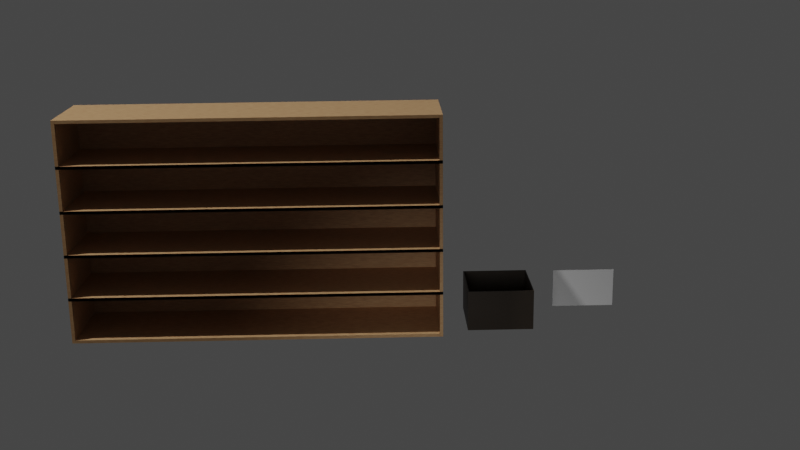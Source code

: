 # Source: shelf-box-card.blend  (saved by Blender 3.3.6; exported with 4.5.12 LTS)
import bpy
from mathutils import Matrix  # noqa: F401  (used for matrix-valued properties, if any)

bpy.ops.wm.read_factory_settings(use_empty=True)
scene = bpy.context.scene
scene.name = 'Scene'

# ---- collections
col_collection = bpy.data.collections.new('Collection'); scene.collection.children.link(col_collection)

# ---- materials (node trees are filled in below, after node groups)
mat_paper_texture = bpy.data.materials.new('paper-texture')
mat_paper_texture.use_transparent_shadow = False
mat_cardboard = bpy.data.materials.new('Cardboard')
mat_cardboard.use_transparent_shadow = False
mat_wood_texture = bpy.data.materials.new('wood-texture')
mat_wood_texture.use_transparent_shadow = False

# ---- material node trees
mat_paper_texture.use_nodes = True; mat_paper_texture.node_tree.nodes.clear()
_N = mat_paper_texture.node_tree.nodes; _L = mat_paper_texture.node_tree.links
n0 = _N.new('ShaderNodeBsdfPrincipled'); n0.name = 'Principled BSDF'; n0.location = (10, 300)
n0.distribution = 'GGX'
n0.subsurface_method = 'RANDOM_WALK_SKIN'
n0.inputs[0].default_value = (1.0, 1.0, 1.0, 1.0)
n0.inputs[3].default_value = 1.45
n0.inputs[27].default_value = (0.0, 0.0, 0.0, 1.0)
n0.inputs[28].default_value = 1.0
n1 = _N.new('ShaderNodeOutputMaterial'); n1.name = 'Material Output'; n1.location = (300, 300)
_L.new(n0.outputs[0], n1.inputs[0])
n1.is_active_output = True
mat_cardboard.use_nodes = True; mat_cardboard.node_tree.nodes.clear()
_N = mat_cardboard.node_tree.nodes; _L = mat_cardboard.node_tree.links
n0 = _N.new('ShaderNodeBsdfPrincipled'); n0.name = 'Principled BSDF'; n0.location = (10, 300)
n0.distribution = 'GGX'
n0.subsurface_method = 'RANDOM_WALK_SKIN'
n0.inputs[3].default_value = 1.45
n0.inputs[27].default_value = (0.0, 0.0, 0.0, 1.0)
n0.inputs[28].default_value = 1.0
n1 = _N.new('ShaderNodeOutputMaterial'); n1.name = 'Material Output'; n1.location = (300, 300)
n2 = _N.new('ShaderNodeTexNoise'); n2.name = 'Noise Texture'; n2.location = (-790, 112)
n2.noise_dimensions = '4D'
n2.inputs[1].default_value = 9.3
n2.inputs[2].default_value = 93.5
n2.inputs[3].default_value = 16.0
n2.inputs[4].default_value = 0.725
n3 = _N.new('ShaderNodeValToRGB'); n3.name = 'ColorRamp'; n3.location = (-483, 158)
while len(n3.color_ramp.elements) > 1: n3.color_ramp.elements.remove(n3.color_ramp.elements[-1])
n3.color_ramp.elements[0].position = 0.0; n3.color_ramp.elements[0].color = (0.01278, 0.009518, 0.006254, 1.0)
_e = n3.color_ramp.elements.new(1.0); _e.color = (0.05844, 0.03987, 0.02379, 1.0)
_L.new(n0.outputs[0], n1.inputs[0])
_L.new(n2.outputs[0], n3.inputs[0])
_L.new(n3.outputs[0], n0.inputs[0])
n1.is_active_output = True
mat_wood_texture.use_nodes = True; mat_wood_texture.node_tree.nodes.clear()
_N = mat_wood_texture.node_tree.nodes; _L = mat_wood_texture.node_tree.links
n0 = _N.new('ShaderNodeBsdfPrincipled'); n0.name = 'Principled BSDF'; n0.location = (10, 300)
n0.distribution = 'GGX'
n0.subsurface_method = 'RANDOM_WALK_SKIN'
n0.inputs[3].default_value = 1.45
n0.inputs[27].default_value = (0.0, 0.0, 0.0, 1.0)
n0.inputs[28].default_value = 1.0
n1 = _N.new('ShaderNodeOutputMaterial'); n1.name = 'Material Output'; n1.location = (300, 300)
n2 = _N.new('ShaderNodeTexNoise'); n2.name = 'Noise Texture'; n2.location = (-690, 207)
n2.noise_dimensions = '4D'
n2.inputs[1].default_value = 9.3
n2.inputs[2].default_value = 50.0
n2.inputs[3].default_value = 100.0
n3 = _N.new('ShaderNodeValToRGB'); n3.name = 'ColorRamp'; n3.location = (-418, 206)
while len(n3.color_ramp.elements) > 1: n3.color_ramp.elements.remove(n3.color_ramp.elements[-1])
n3.color_ramp.elements[0].position = 0.0; n3.color_ramp.elements[0].color = (0.314, 0.1248, 0.04374, 1.0)
_e = n3.color_ramp.elements.new(1.0); _e.color = (0.7305, 0.4793, 0.2384, 1.0)
_L.new(n0.outputs[0], n1.inputs[0])
_L.new(n2.outputs[0], n3.inputs[0])
_L.new(n3.outputs[0], n0.inputs[0])
n1.is_active_output = True

# ---- world
world_world = bpy.data.worlds.new('World'); scene.world = world_world
world_world.use_nodes = True; world_world.node_tree.nodes.clear()
_N = world_world.node_tree.nodes; _L = world_world.node_tree.links
n0 = _N.new('ShaderNodeOutputWorld'); n0.name = 'World Output'; n0.location = (300, 300)
n1 = _N.new('ShaderNodeBackground'); n1.name = 'Background'; n1.location = (10, 300)
n1.inputs[0].default_value = (0.05088, 0.05088, 0.05088, 1.0)
_L.new(n1.outputs[0], n0.inputs[0])
n0.is_active_output = True
world_world.color = (0.05088, 0.05088, 0.05088)
world_world.use_sun_shadow = False
world_world.sun_shadow_jitter_overblur = 0.0

# ---- cameras
cam_camera = bpy.data.cameras.new('Camera')
cam_camera.clip_end = 100.0
cam_camera.ortho_scale = 7.314

# ---- lights
light_light = bpy.data.lights.new('Light', 'POINT')
light_light.transmission_factor = 0.0
light_light.energy = 1000.0
light_light.shadow_soft_size = 0.1
light_light.shadow_maximum_resolution = 0.006
light_light.use_absolute_resolution = True
light_spot = bpy.data.lights.new('Spot', 'SPOT')
light_spot.transmission_factor = 0.0
light_spot.shadow_soft_size = 0.25
light_spot.shadow_maximum_resolution = 0.006
light_spot.use_absolute_resolution = True

# ---- meshes
me_card = bpy.data.meshes.new('Card')
me_card.from_pydata([(1.0, 1.0, 1.0), (1.0, 1.0, -1.0), (1.0, -1.0, 1.0), (1.0, -1.0, -1.0), (-1.0, 1.0, 1.0), (-1.0, 1.0, -1.0), (-1.0, -1.0, 1.0), (-1.0, -1.0, -1.0)], [], [(0, 4, 6, 2), (3, 2, 6, 7), (7, 6, 4, 5), (5, 1, 3, 7), (1, 0, 2, 3), (5, 4, 0, 1)])
_uv = me_card.uv_layers.new(name='UVMap')
_uv.uv.foreach_set('vector', [0.625, 0.5, 0.875, 0.5, 0.875, 0.75, 0.625, 0.75, 0.375, 0.75, 0.625, 0.75, 0.625, 1.0, 0.375, 1.0, 0.375, 0.0, 0.625, 0.0, 0.625, 0.25, 0.375, 0.25, 0.125, 0.5, 0.375, 0.5, 0.375, 0.75, 0.125, 0.75, 0.375, 0.5, 0.625, 0.5, 0.625, 0.75, 0.375, 0.75, 0.375, 0.25, 0.625, 0.25, 0.625, 0.5, 0.375, 0.5])
me_card.materials.append(mat_paper_texture)
me_card.use_mirror_vertex_groups = False
me_card.update()
me_box = bpy.data.meshes.new('Box')
me_box.from_pydata([(-1.0, -1.0, -1.0), (-0.9715, -0.9715, 1.0), (-1.0, 1.0, -1.0), (-0.9715, 0.9715, 1.0), (1.0, -1.0, -1.0), (0.9715, -0.9715, 1.0), (1.0, 1.0, -1.0), (0.9715, 0.9715, 1.0), (-1.0, -1.0, 1.0), (-1.0, 1.0, 1.0), (1.0, 1.0, 1.0), (1.0, -1.0, 1.0), (-0.9715, -0.9715, 1.0), (-0.9715, 0.9715, 1.0), (0.9715, 0.9715, 1.0), (0.9715, -0.9715, 1.0), (-0.9715, -0.9715, -0.92), (-0.9715, 0.98, -0.92), (0.9715, 0.9715, -0.92), (0.9715, -0.9715, -0.92)], [], [(0, 8, 9, 2), (2, 9, 10, 6), (6, 10, 11, 4), (4, 11, 8, 0), (2, 6, 4, 0), (5, 7, 14, 15), (1, 3, 9, 8), (3, 7, 10, 9), (7, 5, 11, 10), (5, 1, 8, 11), (12, 15, 19, 16), (3, 1, 12, 13), (1, 5, 15, 12), (7, 3, 13, 14), (18, 17, 16, 19), (14, 13, 17, 18), (15, 14, 18, 19), (13, 12, 16, 17)])
_uv = me_box.uv_layers.new(name='UVMap')
_uv.uv.foreach_set('vector', [0.375, 0.0, 0.625, 0.0, 0.625, 0.25, 0.375, 0.25, 0.375, 0.25, 0.625, 0.25, 0.625, 0.5, 0.375, 0.5, 0.375, 0.5, 0.625, 0.5, 0.625, 0.75, 0.375, 0.75, 0.375, 0.75, 0.625, 0.75, 0.625, 1.0, 0.375, 1.0, 0.125, 0.5, 0.375, 0.5, 0.375, 0.75, 0.125, 0.75, 0.6286, 0.7464, 0.6286, 0.5036, 0.6286, 0.5036, 0.6286, 0.7464, 0.8714, 0.7464, 0.8714, 0.5036, 0.875, 0.5, 0.875, 0.75, 0.8714, 0.5036, 0.6286, 0.5036, 0.625, 0.5, 0.875, 0.5, 0.6286, 0.5036, 0.6286, 0.7464, 0.625, 0.75, 0.625, 0.5, 0.6286, 0.7464, 0.8714, 0.7464, 0.875, 0.75, 0.625, 0.75, 0.8714, 0.7464, 0.6286, 0.7464, 0.6286, 0.7464, 0.8714, 0.7464, 0.8714, 0.5036, 0.8714, 0.7464, 0.8714, 0.7464, 0.8714, 0.5036, 0.8714, 0.7464, 0.6286, 0.7464, 0.6286, 0.7464, 0.8714, 0.7464, 0.6286, 0.5036, 0.8714, 0.5036, 0.8714, 0.5036, 0.6286, 0.5036, 0.6286, 0.5036, 0.8714, 0.5036, 0.8714, 0.7464, 0.6286, 0.7464, 0.6286, 0.5036, 0.8714, 0.5036, 0.8714, 0.5036, 0.6286, 0.5036, 0.6286, 0.7464, 0.6286, 0.5036, 0.6286, 0.5036, 0.6286, 0.7464, 0.8714, 0.5036, 0.8714, 0.7464, 0.8714, 0.7464, 0.8714, 0.5036])
me_box.materials.append(mat_cardboard)
me_box.update()
me_row_01 = bpy.data.meshes.new('Row.01')
me_row_01.from_pydata([(-1.0, -1.0, -1.0), (-1.0, -1.0, 1.0), (-0.9811, 1.0, -0.9811), (-0.9811, 1.0, 0.9811), (1.0, -1.0, -1.0), (1.0, -1.0, 1.0), (0.9811, 1.0, -0.9811), (0.9811, 1.0, 0.9811), (-1.0, 1.0, 1.0), (-1.0, 1.0, -1.0), (1.0, 1.0, -1.0), (1.0, 1.0, 1.0), (-0.9823, 1.0, 0.8667), (-0.9823, 1.0, -0.8667), (0.9823, 1.0, -0.8667), (0.9823, 1.0, 0.8667), (-0.9823, -0.8644, 0.8667), (-0.9823, -0.8644, -0.8667), (0.9823, -0.8644, -0.8667), (0.9823, -0.8644, 0.8667)], [], [(0, 1, 8, 9), (7, 6, 14, 15), (10, 11, 5, 4), (4, 5, 1, 0), (9, 10, 4, 0), (11, 8, 1, 5), (3, 2, 9, 8), (2, 6, 10, 9), (7, 3, 8, 11), (6, 7, 11, 10), (14, 13, 17, 18), (6, 2, 13, 14), (3, 7, 15, 12), (2, 3, 12, 13), (17, 16, 19, 18), (12, 15, 19, 16), (13, 12, 16, 17), (15, 14, 18, 19)])
_uv = me_row_01.uv_layers.new(name='UVMap')
_uv.uv.foreach_set('vector', [0.375, 0.0, 0.625, 0.0, 0.625, 0.25, 0.375, 0.25, 0.6226, 0.4976, 0.3774, 0.4976, 0.3774, 0.4976, 0.6226, 0.4976, 0.375, 0.5, 0.625, 0.5, 0.625, 0.75, 0.375, 0.75, 0.375, 0.75, 0.625, 0.75, 0.625, 1.0, 0.375, 1.0, 0.125, 0.5, 0.375, 0.5, 0.375, 0.75, 0.125, 0.75, 0.625, 0.5, 0.875, 0.5, 0.875, 0.75, 0.625, 0.75, 0.6226, 0.2524, 0.3774, 0.2524, 0.375, 0.25, 0.625, 0.25, 0.3774, 0.2524, 0.3774, 0.4976, 0.375, 0.5, 0.375, 0.25, 0.6226, 0.4976, 0.6226, 0.2524, 0.625, 0.25, 0.625, 0.5, 0.3774, 0.4976, 0.6226, 0.4976, 0.625, 0.5, 0.375, 0.5, 0.3774, 0.4976, 0.3774, 0.2524, 0.3774, 0.2524, 0.3774, 0.4976, 0.3774, 0.4976, 0.3774, 0.2524, 0.3774, 0.2524, 0.3774, 0.4976, 0.6226, 0.2524, 0.6226, 0.4976, 0.6226, 0.4976, 0.6226, 0.2524, 0.3774, 0.2524, 0.6226, 0.2524, 0.6226, 0.2524, 0.3774, 0.2524, 0.3774, 0.2524, 0.6226, 0.2524, 0.6226, 0.4976, 0.3774, 0.4976, 0.6226, 0.2524, 0.6226, 0.4976, 0.6226, 0.4976, 0.6226, 0.2524, 0.3774, 0.2524, 0.6226, 0.2524, 0.6226, 0.2524, 0.3774, 0.2524, 0.6226, 0.4976, 0.3774, 0.4976, 0.3774, 0.4976, 0.6226, 0.4976])
me_row_01.materials.append(mat_wood_texture)
me_row_01.update()
me_placeholderbox_006 = bpy.data.meshes.new('PlaceholderBox.006')
me_placeholderbox_006.from_pydata([(-1.0, -1.0, 0.0), (1.0, -1.0, 0.0), (-1.0, 1.0, 0.0), (1.0, 1.0, 0.0)], [], [(0, 1, 3, 2)])
_uv = me_placeholderbox_006.uv_layers.new(name='UVMap')
_uv.uv.foreach_set('vector', [0.0, 0.0, 1.0, 0.0, 1.0, 1.0, 0.0, 1.0])
me_placeholderbox_006.materials.append(mat_wood_texture)
me_placeholderbox_006.update()
me_placeholderbox_007 = bpy.data.meshes.new('PlaceholderBox.007')
me_placeholderbox_007.from_pydata([(-1.0, -1.0, 0.0), (1.0, -1.0, 0.0), (-1.0, 1.0, 0.0), (1.0, 1.0, 0.0)], [], [(0, 1, 3, 2)])
_uv = me_placeholderbox_007.uv_layers.new(name='UVMap')
_uv.uv.foreach_set('vector', [0.0, 0.0, 1.0, 0.0, 1.0, 1.0, 0.0, 1.0])
me_placeholderbox_007.materials.append(mat_wood_texture)
me_placeholderbox_007.update()
me_placeholderbox_008 = bpy.data.meshes.new('PlaceholderBox.008')
me_placeholderbox_008.from_pydata([(-1.0, -1.0, 0.0), (1.0, -1.0, 0.0), (-1.0, 1.0, 0.0), (1.0, 1.0, 0.0)], [], [(0, 1, 3, 2)])
_uv = me_placeholderbox_008.uv_layers.new(name='UVMap')
_uv.uv.foreach_set('vector', [0.0, 0.0, 1.0, 0.0, 1.0, 1.0, 0.0, 1.0])
me_placeholderbox_008.materials.append(mat_wood_texture)
me_placeholderbox_008.update()
me_placeholderbox_009 = bpy.data.meshes.new('PlaceholderBox.009')
me_placeholderbox_009.from_pydata([(-1.0, -1.0, 0.0), (1.0, -1.0, 0.0), (-1.0, 1.0, 0.0), (1.0, 1.0, 0.0)], [], [(0, 1, 3, 2)])
_uv = me_placeholderbox_009.uv_layers.new(name='UVMap')
_uv.uv.foreach_set('vector', [0.0, 0.0, 1.0, 0.0, 1.0, 1.0, 0.0, 1.0])
me_placeholderbox_009.materials.append(mat_wood_texture)
me_placeholderbox_009.update()
me_placeholderbox_010 = bpy.data.meshes.new('PlaceholderBox.010')
me_placeholderbox_010.from_pydata([(-1.0, -1.0, 0.0), (1.0, -1.0, 0.0), (-1.0, 1.0, 0.0), (1.0, 1.0, 0.0)], [], [(0, 1, 3, 2)])
_uv = me_placeholderbox_010.uv_layers.new(name='UVMap')
_uv.uv.foreach_set('vector', [0.0, 0.0, 1.0, 0.0, 1.0, 1.0, 0.0, 1.0])
me_placeholderbox_010.materials.append(mat_wood_texture)
me_placeholderbox_010.update()
me_row_011 = bpy.data.meshes.new('Row.011')
me_row_011.from_pydata([(-1.0, -1.0, -1.0), (-1.0, -1.0, 1.0), (-0.9811, 1.0, -0.9811), (-0.9811, 1.0, 0.9811), (1.0, -1.0, -1.0), (1.0, -1.0, 1.0), (0.9811, 1.0, -0.9811), (0.9811, 1.0, 0.9811), (-1.0, 1.0, 1.0), (-1.0, 1.0, -1.0), (1.0, 1.0, -1.0), (1.0, 1.0, 1.0), (-0.9823, 1.0, 0.8667), (-0.9823, 1.0, -0.8667), (0.9823, 1.0, -0.8667), (0.9823, 1.0, 0.8667), (-0.9823, -0.8644, 0.8667), (-0.9823, -0.8644, -0.8667), (0.9823, -0.8644, -0.8667), (0.9823, -0.8644, 0.8667)], [], [(0, 1, 8, 9), (7, 6, 14, 15), (10, 11, 5, 4), (4, 5, 1, 0), (9, 10, 4, 0), (11, 8, 1, 5), (3, 2, 9, 8), (2, 6, 10, 9), (7, 3, 8, 11), (6, 7, 11, 10), (14, 13, 17, 18), (6, 2, 13, 14), (3, 7, 15, 12), (2, 3, 12, 13), (17, 16, 19, 18), (12, 15, 19, 16), (13, 12, 16, 17), (15, 14, 18, 19)])
_uv = me_row_011.uv_layers.new(name='UVMap')
_uv.uv.foreach_set('vector', [0.375, 0.0, 0.625, 0.0, 0.625, 0.25, 0.375, 0.25, 0.6226, 0.4976, 0.3774, 0.4976, 0.3774, 0.4976, 0.6226, 0.4976, 0.375, 0.5, 0.625, 0.5, 0.625, 0.75, 0.375, 0.75, 0.375, 0.75, 0.625, 0.75, 0.625, 1.0, 0.375, 1.0, 0.125, 0.5, 0.375, 0.5, 0.375, 0.75, 0.125, 0.75, 0.625, 0.5, 0.875, 0.5, 0.875, 0.75, 0.625, 0.75, 0.6226, 0.2524, 0.3774, 0.2524, 0.375, 0.25, 0.625, 0.25, 0.3774, 0.2524, 0.3774, 0.4976, 0.375, 0.5, 0.375, 0.25, 0.6226, 0.4976, 0.6226, 0.2524, 0.625, 0.25, 0.625, 0.5, 0.3774, 0.4976, 0.6226, 0.4976, 0.625, 0.5, 0.375, 0.5, 0.3774, 0.4976, 0.3774, 0.2524, 0.3774, 0.2524, 0.3774, 0.4976, 0.3774, 0.4976, 0.3774, 0.2524, 0.3774, 0.2524, 0.3774, 0.4976, 0.6226, 0.2524, 0.6226, 0.4976, 0.6226, 0.4976, 0.6226, 0.2524, 0.3774, 0.2524, 0.6226, 0.2524, 0.6226, 0.2524, 0.3774, 0.2524, 0.3774, 0.2524, 0.6226, 0.2524, 0.6226, 0.4976, 0.3774, 0.4976, 0.6226, 0.2524, 0.6226, 0.4976, 0.6226, 0.4976, 0.6226, 0.2524, 0.3774, 0.2524, 0.6226, 0.2524, 0.6226, 0.2524, 0.3774, 0.2524, 0.6226, 0.4976, 0.3774, 0.4976, 0.3774, 0.4976, 0.6226, 0.4976])
me_row_011.materials.append(mat_wood_texture)
me_row_011.update()
me_placeholderbox_017 = bpy.data.meshes.new('PlaceholderBox.017')
me_placeholderbox_017.from_pydata([(-1.0, -1.0, 0.0), (1.0, -1.0, 0.0), (-1.0, 1.0, 0.0), (1.0, 1.0, 0.0)], [], [(0, 1, 3, 2)])
_uv = me_placeholderbox_017.uv_layers.new(name='UVMap')
_uv.uv.foreach_set('vector', [0.0, 0.0, 1.0, 0.0, 1.0, 1.0, 0.0, 1.0])
me_placeholderbox_017.materials.append(mat_wood_texture)
me_placeholderbox_017.update()
me_placeholderbox_018 = bpy.data.meshes.new('PlaceholderBox.018')
me_placeholderbox_018.from_pydata([(-1.0, -1.0, 0.0), (1.0, -1.0, 0.0), (-1.0, 1.0, 0.0), (1.0, 1.0, 0.0)], [], [(0, 1, 3, 2)])
_uv = me_placeholderbox_018.uv_layers.new(name='UVMap')
_uv.uv.foreach_set('vector', [0.0, 0.0, 1.0, 0.0, 1.0, 1.0, 0.0, 1.0])
me_placeholderbox_018.materials.append(mat_wood_texture)
me_placeholderbox_018.update()
me_placeholderbox_019 = bpy.data.meshes.new('PlaceholderBox.019')
me_placeholderbox_019.from_pydata([(-1.0, -1.0, 0.0), (1.0, -1.0, 0.0), (-1.0, 1.0, 0.0), (1.0, 1.0, 0.0)], [], [(0, 1, 3, 2)])
_uv = me_placeholderbox_019.uv_layers.new(name='UVMap')
_uv.uv.foreach_set('vector', [0.0, 0.0, 1.0, 0.0, 1.0, 1.0, 0.0, 1.0])
me_placeholderbox_019.materials.append(mat_wood_texture)
me_placeholderbox_019.update()
me_placeholderbox_020 = bpy.data.meshes.new('PlaceholderBox.020')
me_placeholderbox_020.from_pydata([(-1.0, -1.0, 0.0), (1.0, -1.0, 0.0), (-1.0, 1.0, 0.0), (1.0, 1.0, 0.0)], [], [(0, 1, 3, 2)])
_uv = me_placeholderbox_020.uv_layers.new(name='UVMap')
_uv.uv.foreach_set('vector', [0.0, 0.0, 1.0, 0.0, 1.0, 1.0, 0.0, 1.0])
me_placeholderbox_020.materials.append(mat_wood_texture)
me_placeholderbox_020.update()
me_placeholderbox_021 = bpy.data.meshes.new('PlaceholderBox.021')
me_placeholderbox_021.from_pydata([(-1.0, -1.0, 0.0), (1.0, -1.0, 0.0), (-1.0, 1.0, 0.0), (1.0, 1.0, 0.0)], [], [(0, 1, 3, 2)])
_uv = me_placeholderbox_021.uv_layers.new(name='UVMap')
_uv.uv.foreach_set('vector', [0.0, 0.0, 1.0, 0.0, 1.0, 1.0, 0.0, 1.0])
me_placeholderbox_021.materials.append(mat_wood_texture)
me_placeholderbox_021.update()
me_row_012 = bpy.data.meshes.new('Row.012')
me_row_012.from_pydata([(-1.0, -1.0, -1.0), (-1.0, -1.0, 1.0), (-0.9811, 1.0, -0.9811), (-0.9811, 1.0, 0.9811), (1.0, -1.0, -1.0), (1.0, -1.0, 1.0), (0.9811, 1.0, -0.9811), (0.9811, 1.0, 0.9811), (-1.0, 1.0, 1.0), (-1.0, 1.0, -1.0), (1.0, 1.0, -1.0), (1.0, 1.0, 1.0), (-0.9823, 1.0, 0.8667), (-0.9823, 1.0, -0.8667), (0.9823, 1.0, -0.8667), (0.9823, 1.0, 0.8667), (-0.9823, -0.8644, 0.8667), (-0.9823, -0.8644, -0.8667), (0.9823, -0.8644, -0.8667), (0.9823, -0.8644, 0.8667)], [], [(0, 1, 8, 9), (7, 6, 14, 15), (10, 11, 5, 4), (4, 5, 1, 0), (9, 10, 4, 0), (11, 8, 1, 5), (3, 2, 9, 8), (2, 6, 10, 9), (7, 3, 8, 11), (6, 7, 11, 10), (14, 13, 17, 18), (6, 2, 13, 14), (3, 7, 15, 12), (2, 3, 12, 13), (17, 16, 19, 18), (12, 15, 19, 16), (13, 12, 16, 17), (15, 14, 18, 19)])
_uv = me_row_012.uv_layers.new(name='UVMap')
_uv.uv.foreach_set('vector', [0.375, 0.0, 0.625, 0.0, 0.625, 0.25, 0.375, 0.25, 0.6226, 0.4976, 0.3774, 0.4976, 0.3774, 0.4976, 0.6226, 0.4976, 0.375, 0.5, 0.625, 0.5, 0.625, 0.75, 0.375, 0.75, 0.375, 0.75, 0.625, 0.75, 0.625, 1.0, 0.375, 1.0, 0.125, 0.5, 0.375, 0.5, 0.375, 0.75, 0.125, 0.75, 0.625, 0.5, 0.875, 0.5, 0.875, 0.75, 0.625, 0.75, 0.6226, 0.2524, 0.3774, 0.2524, 0.375, 0.25, 0.625, 0.25, 0.3774, 0.2524, 0.3774, 0.4976, 0.375, 0.5, 0.375, 0.25, 0.6226, 0.4976, 0.6226, 0.2524, 0.625, 0.25, 0.625, 0.5, 0.3774, 0.4976, 0.6226, 0.4976, 0.625, 0.5, 0.375, 0.5, 0.3774, 0.4976, 0.3774, 0.2524, 0.3774, 0.2524, 0.3774, 0.4976, 0.3774, 0.4976, 0.3774, 0.2524, 0.3774, 0.2524, 0.3774, 0.4976, 0.6226, 0.2524, 0.6226, 0.4976, 0.6226, 0.4976, 0.6226, 0.2524, 0.3774, 0.2524, 0.6226, 0.2524, 0.6226, 0.2524, 0.3774, 0.2524, 0.3774, 0.2524, 0.6226, 0.2524, 0.6226, 0.4976, 0.3774, 0.4976, 0.6226, 0.2524, 0.6226, 0.4976, 0.6226, 0.4976, 0.6226, 0.2524, 0.3774, 0.2524, 0.6226, 0.2524, 0.6226, 0.2524, 0.3774, 0.2524, 0.6226, 0.4976, 0.3774, 0.4976, 0.3774, 0.4976, 0.6226, 0.4976])
me_row_012.materials.append(mat_wood_texture)
me_row_012.update()
me_placeholderbox_022 = bpy.data.meshes.new('PlaceholderBox.022')
me_placeholderbox_022.from_pydata([(-1.0, -1.0, 0.0), (1.0, -1.0, 0.0), (-1.0, 1.0, 0.0), (1.0, 1.0, 0.0)], [], [(0, 1, 3, 2)])
_uv = me_placeholderbox_022.uv_layers.new(name='UVMap')
_uv.uv.foreach_set('vector', [0.0, 0.0, 1.0, 0.0, 1.0, 1.0, 0.0, 1.0])
me_placeholderbox_022.materials.append(mat_wood_texture)
me_placeholderbox_022.update()
me_placeholderbox_023 = bpy.data.meshes.new('PlaceholderBox.023')
me_placeholderbox_023.from_pydata([(-1.0, -1.0, 0.0), (1.0, -1.0, 0.0), (-1.0, 1.0, 0.0), (1.0, 1.0, 0.0)], [], [(0, 1, 3, 2)])
_uv = me_placeholderbox_023.uv_layers.new(name='UVMap')
_uv.uv.foreach_set('vector', [0.0, 0.0, 1.0, 0.0, 1.0, 1.0, 0.0, 1.0])
me_placeholderbox_023.materials.append(mat_wood_texture)
me_placeholderbox_023.update()
me_placeholderbox_024 = bpy.data.meshes.new('PlaceholderBox.024')
me_placeholderbox_024.from_pydata([(-1.0, -1.0, 0.0), (1.0, -1.0, 0.0), (-1.0, 1.0, 0.0), (1.0, 1.0, 0.0)], [], [(0, 1, 3, 2)])
_uv = me_placeholderbox_024.uv_layers.new(name='UVMap')
_uv.uv.foreach_set('vector', [0.0, 0.0, 1.0, 0.0, 1.0, 1.0, 0.0, 1.0])
me_placeholderbox_024.materials.append(mat_wood_texture)
me_placeholderbox_024.update()
me_placeholderbox_025 = bpy.data.meshes.new('PlaceholderBox.025')
me_placeholderbox_025.from_pydata([(-1.0, -1.0, 0.0), (1.0, -1.0, 0.0), (-1.0, 1.0, 0.0), (1.0, 1.0, 0.0)], [], [(0, 1, 3, 2)])
_uv = me_placeholderbox_025.uv_layers.new(name='UVMap')
_uv.uv.foreach_set('vector', [0.0, 0.0, 1.0, 0.0, 1.0, 1.0, 0.0, 1.0])
me_placeholderbox_025.materials.append(mat_wood_texture)
me_placeholderbox_025.update()
me_placeholderbox_026 = bpy.data.meshes.new('PlaceholderBox.026')
me_placeholderbox_026.from_pydata([(-1.0, -1.0, 0.0), (1.0, -1.0, 0.0), (-1.0, 1.0, 0.0), (1.0, 1.0, 0.0)], [], [(0, 1, 3, 2)])
_uv = me_placeholderbox_026.uv_layers.new(name='UVMap')
_uv.uv.foreach_set('vector', [0.0, 0.0, 1.0, 0.0, 1.0, 1.0, 0.0, 1.0])
me_placeholderbox_026.materials.append(mat_wood_texture)
me_placeholderbox_026.update()
me_row_013 = bpy.data.meshes.new('Row.013')
me_row_013.from_pydata([(-1.0, -1.0, -1.0), (-1.0, -1.0, 1.0), (-0.9811, 1.0, -0.9811), (-0.9811, 1.0, 0.9811), (1.0, -1.0, -1.0), (1.0, -1.0, 1.0), (0.9811, 1.0, -0.9811), (0.9811, 1.0, 0.9811), (-1.0, 1.0, 1.0), (-1.0, 1.0, -1.0), (1.0, 1.0, -1.0), (1.0, 1.0, 1.0), (-0.9823, 1.0, 0.8667), (-0.9823, 1.0, -0.8667), (0.9823, 1.0, -0.8667), (0.9823, 1.0, 0.8667), (-0.9823, -0.8644, 0.8667), (-0.9823, -0.8644, -0.8667), (0.9823, -0.8644, -0.8667), (0.9823, -0.8644, 0.8667)], [], [(0, 1, 8, 9), (7, 6, 14, 15), (10, 11, 5, 4), (4, 5, 1, 0), (9, 10, 4, 0), (11, 8, 1, 5), (3, 2, 9, 8), (2, 6, 10, 9), (7, 3, 8, 11), (6, 7, 11, 10), (14, 13, 17, 18), (6, 2, 13, 14), (3, 7, 15, 12), (2, 3, 12, 13), (17, 16, 19, 18), (12, 15, 19, 16), (13, 12, 16, 17), (15, 14, 18, 19)])
_uv = me_row_013.uv_layers.new(name='UVMap')
_uv.uv.foreach_set('vector', [0.375, 0.0, 0.625, 0.0, 0.625, 0.25, 0.375, 0.25, 0.6226, 0.4976, 0.3774, 0.4976, 0.3774, 0.4976, 0.6226, 0.4976, 0.375, 0.5, 0.625, 0.5, 0.625, 0.75, 0.375, 0.75, 0.375, 0.75, 0.625, 0.75, 0.625, 1.0, 0.375, 1.0, 0.125, 0.5, 0.375, 0.5, 0.375, 0.75, 0.125, 0.75, 0.625, 0.5, 0.875, 0.5, 0.875, 0.75, 0.625, 0.75, 0.6226, 0.2524, 0.3774, 0.2524, 0.375, 0.25, 0.625, 0.25, 0.3774, 0.2524, 0.3774, 0.4976, 0.375, 0.5, 0.375, 0.25, 0.6226, 0.4976, 0.6226, 0.2524, 0.625, 0.25, 0.625, 0.5, 0.3774, 0.4976, 0.6226, 0.4976, 0.625, 0.5, 0.375, 0.5, 0.3774, 0.4976, 0.3774, 0.2524, 0.3774, 0.2524, 0.3774, 0.4976, 0.3774, 0.4976, 0.3774, 0.2524, 0.3774, 0.2524, 0.3774, 0.4976, 0.6226, 0.2524, 0.6226, 0.4976, 0.6226, 0.4976, 0.6226, 0.2524, 0.3774, 0.2524, 0.6226, 0.2524, 0.6226, 0.2524, 0.3774, 0.2524, 0.3774, 0.2524, 0.6226, 0.2524, 0.6226, 0.4976, 0.3774, 0.4976, 0.6226, 0.2524, 0.6226, 0.4976, 0.6226, 0.4976, 0.6226, 0.2524, 0.3774, 0.2524, 0.6226, 0.2524, 0.6226, 0.2524, 0.3774, 0.2524, 0.6226, 0.4976, 0.3774, 0.4976, 0.3774, 0.4976, 0.6226, 0.4976])
me_row_013.materials.append(mat_wood_texture)
me_row_013.update()
me_placeholderbox_027 = bpy.data.meshes.new('PlaceholderBox.027')
me_placeholderbox_027.from_pydata([(-1.0, -1.0, 0.0), (1.0, -1.0, 0.0), (-1.0, 1.0, 0.0), (1.0, 1.0, 0.0)], [], [(0, 1, 3, 2)])
_uv = me_placeholderbox_027.uv_layers.new(name='UVMap')
_uv.uv.foreach_set('vector', [0.0, 0.0, 1.0, 0.0, 1.0, 1.0, 0.0, 1.0])
me_placeholderbox_027.materials.append(mat_wood_texture)
me_placeholderbox_027.update()
me_placeholderbox_028 = bpy.data.meshes.new('PlaceholderBox.028')
me_placeholderbox_028.from_pydata([(-1.0, -1.0, 0.0), (1.0, -1.0, 0.0), (-1.0, 1.0, 0.0), (1.0, 1.0, 0.0)], [], [(0, 1, 3, 2)])
_uv = me_placeholderbox_028.uv_layers.new(name='UVMap')
_uv.uv.foreach_set('vector', [0.0, 0.0, 1.0, 0.0, 1.0, 1.0, 0.0, 1.0])
me_placeholderbox_028.materials.append(mat_wood_texture)
me_placeholderbox_028.update()
me_placeholderbox_029 = bpy.data.meshes.new('PlaceholderBox.029')
me_placeholderbox_029.from_pydata([(-1.0, -1.0, 0.0), (1.0, -1.0, 0.0), (-1.0, 1.0, 0.0), (1.0, 1.0, 0.0)], [], [(0, 1, 3, 2)])
_uv = me_placeholderbox_029.uv_layers.new(name='UVMap')
_uv.uv.foreach_set('vector', [0.0, 0.0, 1.0, 0.0, 1.0, 1.0, 0.0, 1.0])
me_placeholderbox_029.materials.append(mat_wood_texture)
me_placeholderbox_029.update()
me_placeholderbox_030 = bpy.data.meshes.new('PlaceholderBox.030')
me_placeholderbox_030.from_pydata([(-1.0, -1.0, 0.0), (1.0, -1.0, 0.0), (-1.0, 1.0, 0.0), (1.0, 1.0, 0.0)], [], [(0, 1, 3, 2)])
_uv = me_placeholderbox_030.uv_layers.new(name='UVMap')
_uv.uv.foreach_set('vector', [0.0, 0.0, 1.0, 0.0, 1.0, 1.0, 0.0, 1.0])
me_placeholderbox_030.materials.append(mat_wood_texture)
me_placeholderbox_030.update()
me_placeholderbox_031 = bpy.data.meshes.new('PlaceholderBox.031')
me_placeholderbox_031.from_pydata([(-1.0, -1.0, 0.0), (1.0, -1.0, 0.0), (-1.0, 1.0, 0.0), (1.0, 1.0, 0.0)], [], [(0, 1, 3, 2)])
_uv = me_placeholderbox_031.uv_layers.new(name='UVMap')
_uv.uv.foreach_set('vector', [0.0, 0.0, 1.0, 0.0, 1.0, 1.0, 0.0, 1.0])
me_placeholderbox_031.materials.append(mat_wood_texture)
me_placeholderbox_031.update()
me_row_014 = bpy.data.meshes.new('Row.014')
me_row_014.from_pydata([(-1.0, -1.0, -1.0), (-1.0, -1.0, 1.0), (-0.9811, 1.0, -0.9811), (-0.9811, 1.0, 0.9811), (1.0, -1.0, -1.0), (1.0, -1.0, 1.0), (0.9811, 1.0, -0.9811), (0.9811, 1.0, 0.9811), (-1.0, 1.0, 1.0), (-1.0, 1.0, -1.0), (1.0, 1.0, -1.0), (1.0, 1.0, 1.0), (-0.9823, 1.0, 0.8667), (-0.9823, 1.0, -0.8667), (0.9823, 1.0, -0.8667), (0.9823, 1.0, 0.8667), (-0.9823, -0.8644, 0.8667), (-0.9823, -0.8644, -0.8667), (0.9823, -0.8644, -0.8667), (0.9823, -0.8644, 0.8667)], [], [(0, 1, 8, 9), (7, 6, 14, 15), (10, 11, 5, 4), (4, 5, 1, 0), (9, 10, 4, 0), (11, 8, 1, 5), (3, 2, 9, 8), (2, 6, 10, 9), (7, 3, 8, 11), (6, 7, 11, 10), (14, 13, 17, 18), (6, 2, 13, 14), (3, 7, 15, 12), (2, 3, 12, 13), (17, 16, 19, 18), (12, 15, 19, 16), (13, 12, 16, 17), (15, 14, 18, 19)])
_uv = me_row_014.uv_layers.new(name='UVMap')
_uv.uv.foreach_set('vector', [0.375, 0.0, 0.625, 0.0, 0.625, 0.25, 0.375, 0.25, 0.6226, 0.4976, 0.3774, 0.4976, 0.3774, 0.4976, 0.6226, 0.4976, 0.375, 0.5, 0.625, 0.5, 0.625, 0.75, 0.375, 0.75, 0.375, 0.75, 0.625, 0.75, 0.625, 1.0, 0.375, 1.0, 0.125, 0.5, 0.375, 0.5, 0.375, 0.75, 0.125, 0.75, 0.625, 0.5, 0.875, 0.5, 0.875, 0.75, 0.625, 0.75, 0.6226, 0.2524, 0.3774, 0.2524, 0.375, 0.25, 0.625, 0.25, 0.3774, 0.2524, 0.3774, 0.4976, 0.375, 0.5, 0.375, 0.25, 0.6226, 0.4976, 0.6226, 0.2524, 0.625, 0.25, 0.625, 0.5, 0.3774, 0.4976, 0.6226, 0.4976, 0.625, 0.5, 0.375, 0.5, 0.3774, 0.4976, 0.3774, 0.2524, 0.3774, 0.2524, 0.3774, 0.4976, 0.3774, 0.4976, 0.3774, 0.2524, 0.3774, 0.2524, 0.3774, 0.4976, 0.6226, 0.2524, 0.6226, 0.4976, 0.6226, 0.4976, 0.6226, 0.2524, 0.3774, 0.2524, 0.6226, 0.2524, 0.6226, 0.2524, 0.3774, 0.2524, 0.3774, 0.2524, 0.6226, 0.2524, 0.6226, 0.4976, 0.3774, 0.4976, 0.6226, 0.2524, 0.6226, 0.4976, 0.6226, 0.4976, 0.6226, 0.2524, 0.3774, 0.2524, 0.6226, 0.2524, 0.6226, 0.2524, 0.3774, 0.2524, 0.6226, 0.4976, 0.3774, 0.4976, 0.3774, 0.4976, 0.6226, 0.4976])
me_row_014.materials.append(mat_wood_texture)
me_row_014.update()
me_placeholderbox_032 = bpy.data.meshes.new('PlaceholderBox.032')
me_placeholderbox_032.from_pydata([(-1.0, -1.0, 0.0), (1.0, -1.0, 0.0), (-1.0, 1.0, 0.0), (1.0, 1.0, 0.0)], [], [(0, 1, 3, 2)])
_uv = me_placeholderbox_032.uv_layers.new(name='UVMap')
_uv.uv.foreach_set('vector', [0.0, 0.0, 1.0, 0.0, 1.0, 1.0, 0.0, 1.0])
me_placeholderbox_032.materials.append(mat_wood_texture)
me_placeholderbox_032.update()
me_placeholderbox_033 = bpy.data.meshes.new('PlaceholderBox.033')
me_placeholderbox_033.from_pydata([(-1.0, -1.0, 0.0), (1.0, -1.0, 0.0), (-1.0, 1.0, 0.0), (1.0, 1.0, 0.0)], [], [(0, 1, 3, 2)])
_uv = me_placeholderbox_033.uv_layers.new(name='UVMap')
_uv.uv.foreach_set('vector', [0.0, 0.0, 1.0, 0.0, 1.0, 1.0, 0.0, 1.0])
me_placeholderbox_033.materials.append(mat_wood_texture)
me_placeholderbox_033.update()
me_placeholderbox_034 = bpy.data.meshes.new('PlaceholderBox.034')
me_placeholderbox_034.from_pydata([(-1.0, -1.0, 0.0), (1.0, -1.0, 0.0), (-1.0, 1.0, 0.0), (1.0, 1.0, 0.0)], [], [(0, 1, 3, 2)])
_uv = me_placeholderbox_034.uv_layers.new(name='UVMap')
_uv.uv.foreach_set('vector', [0.0, 0.0, 1.0, 0.0, 1.0, 1.0, 0.0, 1.0])
me_placeholderbox_034.materials.append(mat_wood_texture)
me_placeholderbox_034.update()
me_placeholderbox_035 = bpy.data.meshes.new('PlaceholderBox.035')
me_placeholderbox_035.from_pydata([(-1.0, -1.0, 0.0), (1.0, -1.0, 0.0), (-1.0, 1.0, 0.0), (1.0, 1.0, 0.0)], [], [(0, 1, 3, 2)])
_uv = me_placeholderbox_035.uv_layers.new(name='UVMap')
_uv.uv.foreach_set('vector', [0.0, 0.0, 1.0, 0.0, 1.0, 1.0, 0.0, 1.0])
me_placeholderbox_035.materials.append(mat_wood_texture)
me_placeholderbox_035.update()
me_placeholderbox_036 = bpy.data.meshes.new('PlaceholderBox.036')
me_placeholderbox_036.from_pydata([(-1.0, -1.0, 0.0), (1.0, -1.0, 0.0), (-1.0, 1.0, 0.0), (1.0, 1.0, 0.0)], [], [(0, 1, 3, 2)])
_uv = me_placeholderbox_036.uv_layers.new(name='UVMap')
_uv.uv.foreach_set('vector', [0.0, 0.0, 1.0, 0.0, 1.0, 1.0, 0.0, 1.0])
me_placeholderbox_036.materials.append(mat_wood_texture)
me_placeholderbox_036.update()

# ---- objects
ob_card = bpy.data.objects.new('Card', me_card)
ob_light = bpy.data.objects.new('Light', light_light)
ob_camera = bpy.data.objects.new('Camera', cam_camera)
ob_box = bpy.data.objects.new('Box', me_box)
ob_shelf_01 = bpy.data.objects.new('Shelf.01', None)
ob_row_01 = bpy.data.objects.new('Row.01', me_row_01)
ob_placeholderbox_01_01 = bpy.data.objects.new('PlaceholderBox.01.01', me_placeholderbox_006)
ob_placeholderbox_01_02 = bpy.data.objects.new('PlaceholderBox.01.02', me_placeholderbox_007)
ob_placeholderbox_01_03 = bpy.data.objects.new('PlaceholderBox.01.03', me_placeholderbox_008)
ob_placeholderbox_01_04 = bpy.data.objects.new('PlaceholderBox.01.04', me_placeholderbox_009)
ob_placeholderbox_01_05 = bpy.data.objects.new('PlaceholderBox.01.05', me_placeholderbox_010)
ob_row_02 = bpy.data.objects.new('Row.02', me_row_011)
ob_placeholderbox_02_01 = bpy.data.objects.new('PlaceholderBox.02.01', me_placeholderbox_017)
ob_placeholderbox_02_02 = bpy.data.objects.new('PlaceholderBox.02.02', me_placeholderbox_018)
ob_placeholderbox_02_03 = bpy.data.objects.new('PlaceholderBox.02.03', me_placeholderbox_019)
ob_placeholderbox_02_04 = bpy.data.objects.new('PlaceholderBox.02.04', me_placeholderbox_020)
ob_placeholderbox_02_05 = bpy.data.objects.new('PlaceholderBox.02.05', me_placeholderbox_021)
ob_row_03 = bpy.data.objects.new('Row.03', me_row_012)
ob_placeholderbox_03_01 = bpy.data.objects.new('PlaceholderBox.03.01', me_placeholderbox_022)
ob_placeholderbox_03_02 = bpy.data.objects.new('PlaceholderBox.03.02', me_placeholderbox_023)
ob_placeholderbox_03_03 = bpy.data.objects.new('PlaceholderBox.03.03', me_placeholderbox_024)
ob_placeholderbox_03_04 = bpy.data.objects.new('PlaceholderBox.03.04', me_placeholderbox_025)
ob_placeholderbox_03_05 = bpy.data.objects.new('PlaceholderBox.03.05', me_placeholderbox_026)
ob_row_04 = bpy.data.objects.new('Row.04', me_row_013)
ob_placeholderbox_04_01 = bpy.data.objects.new('PlaceholderBox.04.01', me_placeholderbox_027)
ob_placeholderbox_04_02 = bpy.data.objects.new('PlaceholderBox.04.02', me_placeholderbox_028)
ob_placeholderbox_04_03 = bpy.data.objects.new('PlaceholderBox.04.03', me_placeholderbox_029)
ob_placeholderbox_04_04 = bpy.data.objects.new('PlaceholderBox.04.04', me_placeholderbox_030)
ob_placeholderbox_04_05 = bpy.data.objects.new('PlaceholderBox.04.05', me_placeholderbox_031)
ob_row_05 = bpy.data.objects.new('Row.05', me_row_014)
ob_placeholderbox_05_01 = bpy.data.objects.new('PlaceholderBox.05.01', me_placeholderbox_032)
ob_placeholderbox_05_02 = bpy.data.objects.new('PlaceholderBox.05.02', me_placeholderbox_033)
ob_placeholderbox_05_03 = bpy.data.objects.new('PlaceholderBox.05.03', me_placeholderbox_034)
ob_placeholderbox_05_04 = bpy.data.objects.new('PlaceholderBox.05.04', me_placeholderbox_035)
ob_placeholderbox_05_05 = bpy.data.objects.new('PlaceholderBox.05.05', me_placeholderbox_036)
ob_spot = bpy.data.objects.new('Spot', light_spot)

# ---- transforms, parenting, visibility, modifiers, constraints
ob_card.location = (0.0, 0.0, 0.0635)
ob_card.scale = (0.1016, 0.0001, 0.0635)
ob_card.lock_rotations_4d = False
ob_card.empty_display_type = 'ARROWS'
ob_card.lineart.crease_threshold = 0.0
ob_light.location = (4.076, 1.005, 5.904)
ob_light.rotation_euler = (0.6503, 0.05522, 1.866)
ob_light.lock_rotations_4d = False
ob_light.empty_display_type = 'ARROWS'
ob_light.color = (0.0, 0.0, 0.0, 0.0)
ob_light.lineart.crease_threshold = 0.0
ob_camera.location = (0.6751, 3.539, 1.308)
ob_camera.rotation_euler = (1.292, 0.01208, -3.162)
ob_camera.lock_rotations_4d = False
ob_camera.empty_display_type = 'ARROWS'
ob_camera.color = (0.0, 0.0, 0.0, 0.0)
ob_camera.display_type = 'WIRE'
ob_camera.lineart.crease_threshold = 0.0
ob_box.location = (0.3, 0.105, 0.065)
ob_box.scale = (0.105, 0.105, 0.065)
ob_box.lock_scale = (True, True, True)
ob_shelf_01.location = (1.6, 0.0, 0.0)
ob_row_01.parent = ob_shelf_01
ob_row_01.matrix_parent_inverse = Matrix(((1.0, -0.0, 0.0, -2.864), (-0.0, 1.0, -0.0, 0.0), (0.0, -0.0, 1.0, -0.0), (-0.0, 0.0, -0.0, 1.0)))
ob_row_01.location = (2.335, 0.125, 0.075)
ob_row_01.scale = (0.5838, 0.135, 0.075)
ob_placeholderbox_01_01.parent = ob_row_01
ob_placeholderbox_01_01.matrix_parent_inverse = Matrix(((1.667, -0.0, 0.0, -3.892), (-0.0, 8.0, -0.0, -1.0), (0.0, -0.0, 13.33, -2.867), (-0.0, 0.0, -0.0, 1.0)))
ob_placeholderbox_01_01.location = (1.876, 0.135, 0.15)
ob_placeholderbox_01_01.scale = (0.1079, 0.09722, 1.0)
ob_placeholderbox_01_02.parent = ob_row_01
ob_placeholderbox_01_02.matrix_parent_inverse = Matrix(((1.667, -0.0, 0.0, -3.892), (-0.0, 8.0, -0.0, -1.0), (0.0, -0.0, 13.33, -2.867), (-0.0, 0.0, -0.0, 1.0)))
ob_placeholderbox_01_02.location = (2.106, 0.135, 0.15)
ob_placeholderbox_01_02.scale = (0.1079, 0.09722, 1.0)
ob_placeholderbox_01_03.parent = ob_row_01
ob_placeholderbox_01_03.matrix_parent_inverse = Matrix(((1.667, -0.0, 0.0, -3.892), (-0.0, 8.0, -0.0, -1.0), (0.0, -0.0, 13.33, -2.867), (-0.0, 0.0, -0.0, 1.0)))
ob_placeholderbox_01_03.location = (2.336, 0.135, 0.15)
ob_placeholderbox_01_03.scale = (0.1079, 0.09722, 1.0)
ob_placeholderbox_01_04.parent = ob_row_01
ob_placeholderbox_01_04.matrix_parent_inverse = Matrix(((1.667, -0.0, 0.0, -3.892), (-0.0, 8.0, -0.0, -1.0), (0.0, -0.0, 13.33, -2.867), (-0.0, 0.0, -0.0, 1.0)))
ob_placeholderbox_01_04.location = (2.566, 0.135, 0.15)
ob_placeholderbox_01_04.scale = (0.1079, 0.09722, 1.0)
ob_placeholderbox_01_05.parent = ob_row_01
ob_placeholderbox_01_05.matrix_parent_inverse = Matrix(((1.667, -0.0, 0.0, -3.892), (-0.0, 8.0, -0.0, -1.0), (0.0, -0.0, 13.33, -2.867), (-0.0, 0.0, -0.0, 1.0)))
ob_placeholderbox_01_05.location = (2.796, 0.135, 0.15)
ob_placeholderbox_01_05.scale = (0.1079, 0.09722, 1.0)
ob_row_02.parent = ob_shelf_01
ob_row_02.matrix_parent_inverse = Matrix(((1.0, -0.0, 0.0, -2.864), (-0.0, 1.0, -0.0, 0.0), (0.0, -0.0, 1.0, -0.0), (-0.0, 0.0, -0.0, 1.0)))
ob_row_02.location = (2.335, 0.125, 0.215)
ob_row_02.scale = (0.5838, 0.135, 0.075)
ob_placeholderbox_02_01.parent = ob_row_02
ob_placeholderbox_02_01.matrix_parent_inverse = Matrix(((1.667, -0.0, 0.0, -3.892), (-0.0, 8.0, -0.0, -1.0), (0.0, -0.0, 13.33, -2.867), (-0.0, 0.0, -0.0, 1.0)))
ob_placeholderbox_02_01.location = (2.796, 0.135, 0.15)
ob_placeholderbox_02_01.scale = (0.1079, 0.09722, 1.0)
ob_placeholderbox_02_02.parent = ob_row_02
ob_placeholderbox_02_02.matrix_parent_inverse = Matrix(((1.667, -0.0, 0.0, -3.892), (-0.0, 8.0, -0.0, -1.0), (0.0, -0.0, 13.33, -2.867), (-0.0, 0.0, -0.0, 1.0)))
ob_placeholderbox_02_02.location = (2.566, 0.135, 0.15)
ob_placeholderbox_02_02.scale = (0.1079, 0.09722, 1.0)
ob_placeholderbox_02_03.parent = ob_row_02
ob_placeholderbox_02_03.matrix_parent_inverse = Matrix(((1.667, -0.0, 0.0, -3.892), (-0.0, 8.0, -0.0, -1.0), (0.0, -0.0, 13.33, -2.867), (-0.0, 0.0, -0.0, 1.0)))
ob_placeholderbox_02_03.location = (2.336, 0.135, 0.15)
ob_placeholderbox_02_03.scale = (0.1079, 0.09722, 1.0)
ob_placeholderbox_02_04.parent = ob_row_02
ob_placeholderbox_02_04.matrix_parent_inverse = Matrix(((1.667, -0.0, 0.0, -3.892), (-0.0, 8.0, -0.0, -1.0), (0.0, -0.0, 13.33, -2.867), (-0.0, 0.0, -0.0, 1.0)))
ob_placeholderbox_02_04.location = (2.106, 0.135, 0.15)
ob_placeholderbox_02_04.scale = (0.1079, 0.09722, 1.0)
ob_placeholderbox_02_05.parent = ob_row_02
ob_placeholderbox_02_05.matrix_parent_inverse = Matrix(((1.667, -0.0, 0.0, -3.892), (-0.0, 8.0, -0.0, -1.0), (0.0, -0.0, 13.33, -2.867), (-0.0, 0.0, -0.0, 1.0)))
ob_placeholderbox_02_05.location = (1.876, 0.135, 0.15)
ob_placeholderbox_02_05.scale = (0.1079, 0.09722, 1.0)
ob_row_03.parent = ob_shelf_01
ob_row_03.matrix_parent_inverse = Matrix(((1.0, -0.0, 0.0, -2.864), (-0.0, 1.0, -0.0, 0.0), (0.0, -0.0, 1.0, -0.0), (-0.0, 0.0, -0.0, 1.0)))
ob_row_03.location = (2.335, 0.125, 0.355)
ob_row_03.scale = (0.5838, 0.135, 0.075)
ob_placeholderbox_03_01.parent = ob_row_03
ob_placeholderbox_03_01.matrix_parent_inverse = Matrix(((1.667, -0.0, 0.0, -3.892), (-0.0, 8.0, -0.0, -1.0), (0.0, -0.0, 13.33, -2.867), (-0.0, 0.0, -0.0, 1.0)))
ob_placeholderbox_03_01.location = (1.876, 0.135, 0.15)
ob_placeholderbox_03_01.scale = (0.1079, 0.09722, 1.0)
ob_placeholderbox_03_02.parent = ob_row_03
ob_placeholderbox_03_02.matrix_parent_inverse = Matrix(((1.667, -0.0, 0.0, -3.892), (-0.0, 8.0, -0.0, -1.0), (0.0, -0.0, 13.33, -2.867), (-0.0, 0.0, -0.0, 1.0)))
ob_placeholderbox_03_02.location = (2.106, 0.135, 0.15)
ob_placeholderbox_03_02.scale = (0.1079, 0.09722, 1.0)
ob_placeholderbox_03_03.parent = ob_row_03
ob_placeholderbox_03_03.matrix_parent_inverse = Matrix(((1.667, -0.0, 0.0, -3.892), (-0.0, 8.0, -0.0, -1.0), (0.0, -0.0, 13.33, -2.867), (-0.0, 0.0, -0.0, 1.0)))
ob_placeholderbox_03_03.location = (2.336, 0.135, 0.15)
ob_placeholderbox_03_03.scale = (0.1079, 0.09722, 1.0)
ob_placeholderbox_03_04.parent = ob_row_03
ob_placeholderbox_03_04.matrix_parent_inverse = Matrix(((1.667, -0.0, 0.0, -3.892), (-0.0, 8.0, -0.0, -1.0), (0.0, -0.0, 13.33, -2.867), (-0.0, 0.0, -0.0, 1.0)))
ob_placeholderbox_03_04.location = (2.566, 0.135, 0.15)
ob_placeholderbox_03_04.scale = (0.1079, 0.09722, 1.0)
ob_placeholderbox_03_05.parent = ob_row_03
ob_placeholderbox_03_05.matrix_parent_inverse = Matrix(((1.667, -0.0, 0.0, -3.892), (-0.0, 8.0, -0.0, -1.0), (0.0, -0.0, 13.33, -2.867), (-0.0, 0.0, -0.0, 1.0)))
ob_placeholderbox_03_05.location = (2.796, 0.135, 0.15)
ob_placeholderbox_03_05.scale = (0.1079, 0.09722, 1.0)
ob_row_04.parent = ob_shelf_01
ob_row_04.matrix_parent_inverse = Matrix(((1.0, -0.0, 0.0, -2.864), (-0.0, 1.0, -0.0, 0.0), (0.0, -0.0, 1.0, -0.0), (-0.0, 0.0, -0.0, 1.0)))
ob_row_04.location = (2.335, 0.125, 0.495)
ob_row_04.scale = (0.5838, 0.135, 0.075)
ob_placeholderbox_04_01.parent = ob_row_04
ob_placeholderbox_04_01.matrix_parent_inverse = Matrix(((1.667, -0.0, 0.0, -3.892), (-0.0, 8.0, -0.0, -1.0), (0.0, -0.0, 13.33, -2.867), (-0.0, 0.0, -0.0, 1.0)))
ob_placeholderbox_04_01.location = (2.796, 0.135, 0.15)
ob_placeholderbox_04_01.scale = (0.1079, 0.09722, 1.0)
ob_placeholderbox_04_02.parent = ob_row_04
ob_placeholderbox_04_02.matrix_parent_inverse = Matrix(((1.667, -0.0, 0.0, -3.892), (-0.0, 8.0, -0.0, -1.0), (0.0, -0.0, 13.33, -2.867), (-0.0, 0.0, -0.0, 1.0)))
ob_placeholderbox_04_02.location = (2.566, 0.135, 0.15)
ob_placeholderbox_04_02.scale = (0.1079, 0.09722, 1.0)
ob_placeholderbox_04_03.parent = ob_row_04
ob_placeholderbox_04_03.matrix_parent_inverse = Matrix(((1.667, -0.0, 0.0, -3.892), (-0.0, 8.0, -0.0, -1.0), (0.0, -0.0, 13.33, -2.867), (-0.0, 0.0, -0.0, 1.0)))
ob_placeholderbox_04_03.location = (2.336, 0.135, 0.15)
ob_placeholderbox_04_03.scale = (0.1079, 0.09722, 1.0)
ob_placeholderbox_04_04.parent = ob_row_04
ob_placeholderbox_04_04.matrix_parent_inverse = Matrix(((1.667, -0.0, 0.0, -3.892), (-0.0, 8.0, -0.0, -1.0), (0.0, -0.0, 13.33, -2.867), (-0.0, 0.0, -0.0, 1.0)))
ob_placeholderbox_04_04.location = (2.106, 0.135, 0.15)
ob_placeholderbox_04_04.scale = (0.1079, 0.09722, 1.0)
ob_placeholderbox_04_05.parent = ob_row_04
ob_placeholderbox_04_05.matrix_parent_inverse = Matrix(((1.667, -0.0, 0.0, -3.892), (-0.0, 8.0, -0.0, -1.0), (0.0, -0.0, 13.33, -2.867), (-0.0, 0.0, -0.0, 1.0)))
ob_placeholderbox_04_05.location = (1.876, 0.135, 0.15)
ob_placeholderbox_04_05.scale = (0.1079, 0.09722, 1.0)
ob_row_05.parent = ob_shelf_01
ob_row_05.matrix_parent_inverse = Matrix(((1.0, -0.0, 0.0, -2.864), (-0.0, 1.0, -0.0, 0.0), (0.0, -0.0, 1.0, -0.0), (-0.0, 0.0, -0.0, 1.0)))
ob_row_05.location = (2.335, 0.125, 0.635)
ob_row_05.scale = (0.5838, 0.135, 0.075)
ob_placeholderbox_05_01.parent = ob_row_05
ob_placeholderbox_05_01.matrix_parent_inverse = Matrix(((1.667, -0.0, 0.0, -3.892), (-0.0, 8.0, -0.0, -1.0), (0.0, -0.0, 13.33, -2.867), (-0.0, 0.0, -0.0, 1.0)))
ob_placeholderbox_05_01.location = (1.876, 0.135, 0.15)
ob_placeholderbox_05_01.scale = (0.1079, 0.09722, 1.0)
ob_placeholderbox_05_02.parent = ob_row_05
ob_placeholderbox_05_02.matrix_parent_inverse = Matrix(((1.667, -0.0, 0.0, -3.892), (-0.0, 8.0, -0.0, -1.0), (0.0, -0.0, 13.33, -2.867), (-0.0, 0.0, -0.0, 1.0)))
ob_placeholderbox_05_02.location = (2.106, 0.135, 0.15)
ob_placeholderbox_05_02.scale = (0.1079, 0.09722, 1.0)
ob_placeholderbox_05_03.parent = ob_row_05
ob_placeholderbox_05_03.matrix_parent_inverse = Matrix(((1.667, -0.0, 0.0, -3.892), (-0.0, 8.0, -0.0, -1.0), (0.0, -0.0, 13.33, -2.867), (-0.0, 0.0, -0.0, 1.0)))
ob_placeholderbox_05_03.location = (2.336, 0.135, 0.15)
ob_placeholderbox_05_03.scale = (0.1079, 0.09722, 1.0)
ob_placeholderbox_05_04.parent = ob_row_05
ob_placeholderbox_05_04.matrix_parent_inverse = Matrix(((1.667, -0.0, 0.0, -3.892), (-0.0, 8.0, -0.0, -1.0), (0.0, -0.0, 13.33, -2.867), (-0.0, 0.0, -0.0, 1.0)))
ob_placeholderbox_05_04.location = (2.566, 0.135, 0.15)
ob_placeholderbox_05_04.scale = (0.1079, 0.09722, 1.0)
ob_placeholderbox_05_05.parent = ob_row_05
ob_placeholderbox_05_05.matrix_parent_inverse = Matrix(((1.667, -0.0, 0.0, -3.892), (-0.0, 8.0, -0.0, -1.0), (0.0, -0.0, 13.33, -2.867), (-0.0, 0.0, -0.0, 1.0)))
ob_placeholderbox_05_05.location = (2.796, 0.135, 0.15)
ob_placeholderbox_05_05.scale = (0.1079, 0.09722, 1.0)
ob_spot.location = (0.6751, 1.519, 0.3207)
ob_spot.rotation_euler = (1.191, 0.01983, -3.32)

# ---- collection membership
col_collection.objects.link(ob_card)
col_collection.objects.link(ob_light)
col_collection.objects.link(ob_camera)
col_collection.objects.link(ob_box)
col_collection.objects.link(ob_shelf_01)
col_collection.objects.link(ob_row_01)
col_collection.objects.link(ob_placeholderbox_01_01)
col_collection.objects.link(ob_placeholderbox_01_02)
col_collection.objects.link(ob_placeholderbox_01_03)
col_collection.objects.link(ob_placeholderbox_01_04)
col_collection.objects.link(ob_placeholderbox_01_05)
col_collection.objects.link(ob_row_02)
col_collection.objects.link(ob_placeholderbox_02_01)
col_collection.objects.link(ob_placeholderbox_02_02)
col_collection.objects.link(ob_placeholderbox_02_03)
col_collection.objects.link(ob_placeholderbox_02_04)
col_collection.objects.link(ob_placeholderbox_02_05)
col_collection.objects.link(ob_row_03)
col_collection.objects.link(ob_placeholderbox_03_01)
col_collection.objects.link(ob_placeholderbox_03_02)
col_collection.objects.link(ob_placeholderbox_03_03)
col_collection.objects.link(ob_placeholderbox_03_04)
col_collection.objects.link(ob_placeholderbox_03_05)
col_collection.objects.link(ob_row_04)
col_collection.objects.link(ob_placeholderbox_04_01)
col_collection.objects.link(ob_placeholderbox_04_02)
col_collection.objects.link(ob_placeholderbox_04_03)
col_collection.objects.link(ob_placeholderbox_04_04)
col_collection.objects.link(ob_placeholderbox_04_05)
col_collection.objects.link(ob_row_05)
col_collection.objects.link(ob_placeholderbox_05_01)
col_collection.objects.link(ob_placeholderbox_05_02)
col_collection.objects.link(ob_placeholderbox_05_03)
col_collection.objects.link(ob_placeholderbox_05_04)
col_collection.objects.link(ob_placeholderbox_05_05)
col_collection.objects.link(ob_spot)

# ---- scene / render settings (as saved in the file)
scene.camera = ob_camera
scene.frame_start = 1; scene.frame_end = 250; scene.frame_set(56)
scene.render.engine = 'BLENDER_EEVEE_NEXT'
scene.cycles.sampling_pattern = 'TABULATED_SOBOL'
scene.cycles.use_light_tree = False
scene.view_settings.view_transform = 'Filmic'
bpy.context.view_layer.update()
